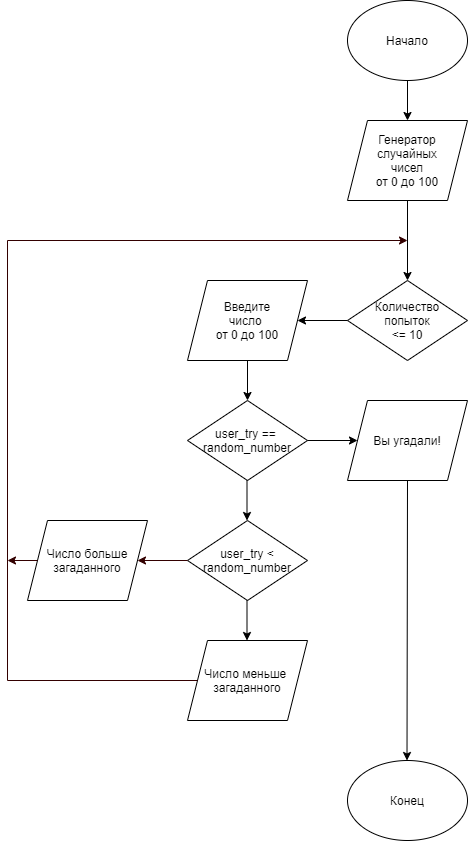

The diagram above was exported from draw.io. Its source (the exported page's mxGraphModel, read from the mxfile embedded in the PNG):
<mxGraphModel dx="1621" dy="795" grid="1" gridSize="10" guides="1" tooltips="1" connect="1" arrows="1" fold="1" page="1" pageScale="1" pageWidth="827" pageHeight="1169" math="0" shadow="0">
  <root>
    <mxCell id="0" />
    <mxCell id="1" parent="0" />
    <mxCell id="WJnaZwxBKxTG8zZ1ubLT-1" value="Начало" style="ellipse;whiteSpace=wrap;html=1;" vertex="1" parent="1">
      <mxGeometry x="360" width="120" height="80" as="geometry" />
    </mxCell>
    <mxCell id="WJnaZwxBKxTG8zZ1ubLT-8" value="" style="endArrow=classic;html=1;rounded=0;exitX=0.5;exitY=1;exitDx=0;exitDy=0;" edge="1" parent="1" source="WJnaZwxBKxTG8zZ1ubLT-1">
      <mxGeometry width="50" height="50" relative="1" as="geometry">
        <mxPoint x="390" y="410" as="sourcePoint" />
        <mxPoint x="420" y="120" as="targetPoint" />
      </mxGeometry>
    </mxCell>
    <mxCell id="WJnaZwxBKxTG8zZ1ubLT-32" value="Генератор&lt;br&gt;случайных&lt;br&gt;чисел&lt;br&gt;от 0 до 100" style="shape=parallelogram;perimeter=parallelogramPerimeter;whiteSpace=wrap;html=1;fixedSize=1;" vertex="1" parent="1">
      <mxGeometry x="360" y="120" width="120" height="80" as="geometry" />
    </mxCell>
    <mxCell id="WJnaZwxBKxTG8zZ1ubLT-34" value="Количество&lt;br&gt;попыток&lt;br&gt;&amp;lt;= 10" style="rhombus;whiteSpace=wrap;html=1;" vertex="1" parent="1">
      <mxGeometry x="360" y="280" width="120" height="80" as="geometry" />
    </mxCell>
    <mxCell id="WJnaZwxBKxTG8zZ1ubLT-42" value="" style="endArrow=classic;html=1;rounded=0;exitX=0.5;exitY=1;exitDx=0;exitDy=0;entryX=0.5;entryY=0;entryDx=0;entryDy=0;" edge="1" parent="1" source="WJnaZwxBKxTG8zZ1ubLT-32">
      <mxGeometry width="50" height="50" relative="1" as="geometry">
        <mxPoint x="390" y="490" as="sourcePoint" />
        <mxPoint x="420" y="280" as="targetPoint" />
      </mxGeometry>
    </mxCell>
    <mxCell id="WJnaZwxBKxTG8zZ1ubLT-45" value="Конец" style="ellipse;whiteSpace=wrap;html=1;" vertex="1" parent="1">
      <mxGeometry x="360" y="760" width="120" height="80" as="geometry" />
    </mxCell>
    <mxCell id="WJnaZwxBKxTG8zZ1ubLT-46" value="" style="endArrow=classic;html=1;rounded=0;exitX=0.5;exitY=1;exitDx=0;exitDy=0;entryX=0.5;entryY=0;entryDx=0;entryDy=0;" edge="1" parent="1" source="WJnaZwxBKxTG8zZ1ubLT-52">
      <mxGeometry width="50" height="50" relative="1" as="geometry">
        <mxPoint x="419.5" y="720" as="sourcePoint" />
        <mxPoint x="419.5" y="760" as="targetPoint" />
      </mxGeometry>
    </mxCell>
    <mxCell id="WJnaZwxBKxTG8zZ1ubLT-48" value="" style="endArrow=classic;html=1;rounded=0;exitX=0;exitY=0.5;exitDx=0;exitDy=0;entryX=1;entryY=0.5;entryDx=0;entryDy=0;" edge="1" parent="1" source="WJnaZwxBKxTG8zZ1ubLT-34" target="WJnaZwxBKxTG8zZ1ubLT-49">
      <mxGeometry width="50" height="50" relative="1" as="geometry">
        <mxPoint x="520" y="310" as="sourcePoint" />
        <mxPoint x="320" y="320" as="targetPoint" />
      </mxGeometry>
    </mxCell>
    <mxCell id="WJnaZwxBKxTG8zZ1ubLT-49" value="Введите&lt;br&gt;число&amp;nbsp;&lt;br&gt;от 0 до 100" style="shape=parallelogram;perimeter=parallelogramPerimeter;whiteSpace=wrap;html=1;fixedSize=1;" vertex="1" parent="1">
      <mxGeometry x="200" y="280" width="120" height="80" as="geometry" />
    </mxCell>
    <mxCell id="WJnaZwxBKxTG8zZ1ubLT-50" value="user_try ==&amp;nbsp;&lt;br&gt;random_number" style="rhombus;whiteSpace=wrap;html=1;" vertex="1" parent="1">
      <mxGeometry x="200" y="400" width="120" height="80" as="geometry" />
    </mxCell>
    <mxCell id="WJnaZwxBKxTG8zZ1ubLT-51" value="user_try &amp;lt; random_number" style="rhombus;whiteSpace=wrap;html=1;" vertex="1" parent="1">
      <mxGeometry x="200" y="520" width="120" height="80" as="geometry" />
    </mxCell>
    <mxCell id="WJnaZwxBKxTG8zZ1ubLT-52" value="Вы угадали!" style="shape=parallelogram;perimeter=parallelogramPerimeter;whiteSpace=wrap;html=1;fixedSize=1;" vertex="1" parent="1">
      <mxGeometry x="360" y="400" width="120" height="80" as="geometry" />
    </mxCell>
    <mxCell id="WJnaZwxBKxTG8zZ1ubLT-53" value="" style="endArrow=classic;html=1;rounded=0;exitX=1;exitY=0.5;exitDx=0;exitDy=0;entryX=0;entryY=0.5;entryDx=0;entryDy=0;" edge="1" parent="1" source="WJnaZwxBKxTG8zZ1ubLT-50" target="WJnaZwxBKxTG8zZ1ubLT-52">
      <mxGeometry width="50" height="50" relative="1" as="geometry">
        <mxPoint x="580" y="390" as="sourcePoint" />
        <mxPoint x="580" y="430" as="targetPoint" />
      </mxGeometry>
    </mxCell>
    <mxCell id="WJnaZwxBKxTG8zZ1ubLT-54" value="" style="endArrow=classic;html=1;rounded=0;exitX=0.5;exitY=1;exitDx=0;exitDy=0;entryX=0.5;entryY=0;entryDx=0;entryDy=0;" edge="1" parent="1" source="WJnaZwxBKxTG8zZ1ubLT-49" target="WJnaZwxBKxTG8zZ1ubLT-50">
      <mxGeometry width="50" height="50" relative="1" as="geometry">
        <mxPoint x="570" y="400" as="sourcePoint" />
        <mxPoint x="570" y="440" as="targetPoint" />
      </mxGeometry>
    </mxCell>
    <mxCell id="WJnaZwxBKxTG8zZ1ubLT-55" value="" style="endArrow=classic;html=1;rounded=0;exitX=0.5;exitY=1;exitDx=0;exitDy=0;entryX=0.5;entryY=0;entryDx=0;entryDy=0;" edge="1" parent="1">
      <mxGeometry width="50" height="50" relative="1" as="geometry">
        <mxPoint x="259.5" y="480" as="sourcePoint" />
        <mxPoint x="259.5" y="520" as="targetPoint" />
      </mxGeometry>
    </mxCell>
    <mxCell id="WJnaZwxBKxTG8zZ1ubLT-56" value="" style="endArrow=classic;html=1;rounded=0;exitX=0.5;exitY=1;exitDx=0;exitDy=0;entryX=0.5;entryY=0;entryDx=0;entryDy=0;" edge="1" parent="1">
      <mxGeometry width="50" height="50" relative="1" as="geometry">
        <mxPoint x="259.5" y="600" as="sourcePoint" />
        <mxPoint x="259.5" y="640" as="targetPoint" />
      </mxGeometry>
    </mxCell>
    <mxCell id="WJnaZwxBKxTG8zZ1ubLT-57" value="Число меньше&amp;nbsp;&lt;br&gt;загаданного" style="shape=parallelogram;perimeter=parallelogramPerimeter;whiteSpace=wrap;html=1;fixedSize=1;" vertex="1" parent="1">
      <mxGeometry x="200" y="640" width="120" height="80" as="geometry" />
    </mxCell>
    <mxCell id="WJnaZwxBKxTG8zZ1ubLT-58" value="Число больше&lt;br&gt;загаданного" style="shape=parallelogram;perimeter=parallelogramPerimeter;whiteSpace=wrap;html=1;fixedSize=1;" vertex="1" parent="1">
      <mxGeometry x="40" y="520" width="120" height="80" as="geometry" />
    </mxCell>
    <mxCell id="WJnaZwxBKxTG8zZ1ubLT-59" value="" style="endArrow=classic;html=1;rounded=0;strokeColor=#330000;entryX=1;entryY=0.5;entryDx=0;entryDy=0;exitX=0;exitY=0.5;exitDx=0;exitDy=0;" edge="1" parent="1" source="WJnaZwxBKxTG8zZ1ubLT-51" target="WJnaZwxBKxTG8zZ1ubLT-58">
      <mxGeometry width="50" height="50" relative="1" as="geometry">
        <mxPoint x="500" y="520" as="sourcePoint" />
        <mxPoint x="550" y="470" as="targetPoint" />
      </mxGeometry>
    </mxCell>
    <mxCell id="WJnaZwxBKxTG8zZ1ubLT-60" value="" style="endArrow=classic;html=1;rounded=0;strokeColor=#330000;exitX=0;exitY=0.5;exitDx=0;exitDy=0;" edge="1" parent="1" source="WJnaZwxBKxTG8zZ1ubLT-57">
      <mxGeometry width="50" height="50" relative="1" as="geometry">
        <mxPoint x="500" y="520" as="sourcePoint" />
        <mxPoint x="420" y="240" as="targetPoint" />
        <Array as="points">
          <mxPoint x="20" y="680" />
          <mxPoint x="20" y="240" />
        </Array>
      </mxGeometry>
    </mxCell>
    <mxCell id="WJnaZwxBKxTG8zZ1ubLT-61" value="" style="endArrow=classic;html=1;rounded=0;strokeColor=#330000;" edge="1" parent="1">
      <mxGeometry width="50" height="50" relative="1" as="geometry">
        <mxPoint x="50" y="560" as="sourcePoint" />
        <mxPoint x="20" y="560" as="targetPoint" />
      </mxGeometry>
    </mxCell>
  </root>
</mxGraphModel>